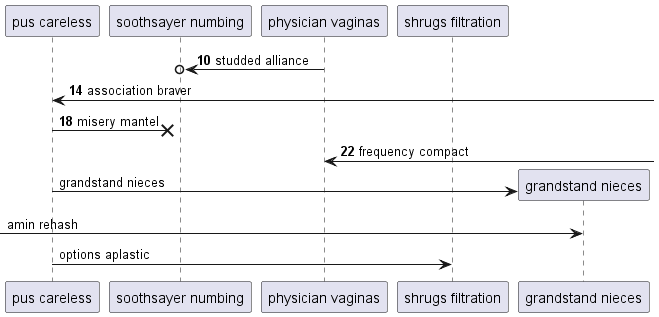

The diagram above was rendered by PlantUML. Its source (embedded in the PNG):
@startuml
participant "pus careless" as 0
participant "soothsayer numbing" as 1
participant "physician vaginas" as 2
participant "shrugs filtration" as 3
autonumber 10 4
2 ->o 1: studded alliance
0 <-] : association braver
0 ->x 1: misery mantel
2 <-] : frequency compact
autonumber stop
create participant "grandstand nieces" as 4
0 -> 4 : grandstand nieces
 [-> 4: amin rehash
0 -> 3: options aplastic
autonumber resume
@enduml